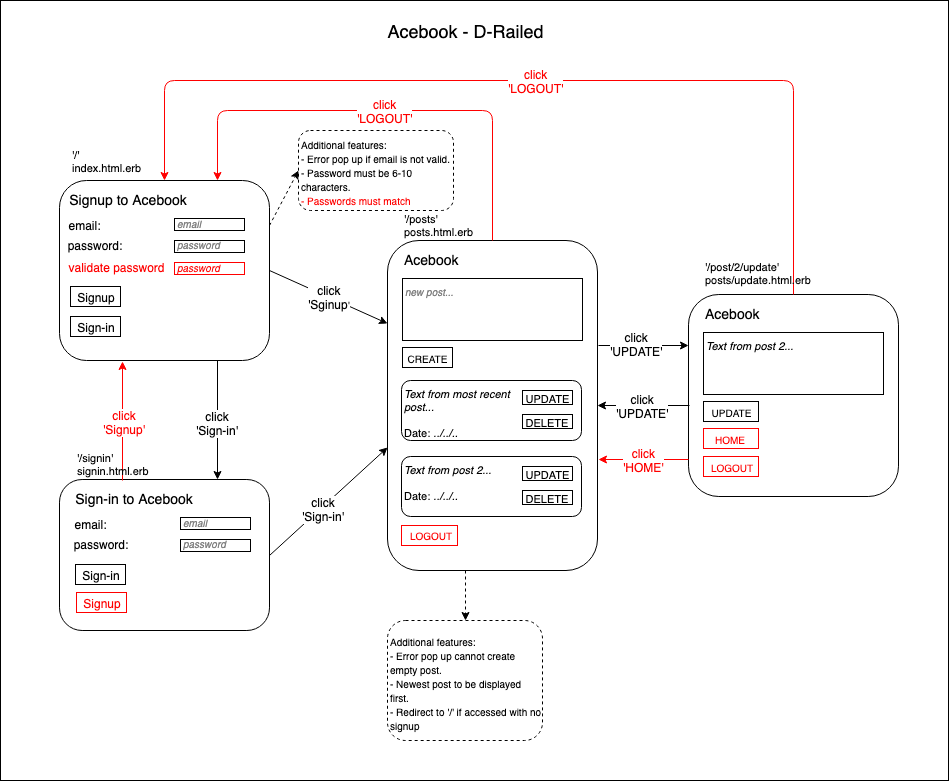

The diagram above was exported from draw.io. Its source (the exported page's mxGraphModel, read from the mxfile embedded in the PNG):
<mxGraphModel dx="1185" dy="1573" grid="1" gridSize="10" guides="1" tooltips="1" connect="1" arrows="1" fold="1" page="1" pageScale="1" pageWidth="1169" pageHeight="827" math="0" shadow="0">
  <root>
    <mxCell id="0" />
    <mxCell id="1" parent="0" />
    <mxCell id="EBCaR-5nnFwqNS7SjQO6-91" value="" style="rounded=0;whiteSpace=wrap;html=1;strokeColor=#000000;strokeWidth=1;fontSize=12;fontColor=#000000;align=left;" vertex="1" parent="1">
      <mxGeometry x="92" y="-60" width="948" height="780" as="geometry" />
    </mxCell>
    <mxCell id="EBCaR-5nnFwqNS7SjQO6-1" value="" style="rounded=1;whiteSpace=wrap;html=1;" vertex="1" parent="1">
      <mxGeometry x="151" y="120" width="210" height="180" as="geometry" />
    </mxCell>
    <mxCell id="EBCaR-5nnFwqNS7SjQO6-2" value="Sign-in" style="text;html=1;strokeColor=#000000;fillColor=none;align=center;verticalAlign=middle;whiteSpace=wrap;rounded=0;" vertex="1" parent="1">
      <mxGeometry x="162" y="256" width="50" height="20" as="geometry" />
    </mxCell>
    <mxCell id="EBCaR-5nnFwqNS7SjQO6-6" value="Signup to Acebook" style="text;html=1;strokeColor=none;fillColor=none;align=center;verticalAlign=middle;whiteSpace=wrap;rounded=0;fontSize=14;" vertex="1" parent="1">
      <mxGeometry x="154" y="124" width="130" height="30" as="geometry" />
    </mxCell>
    <mxCell id="EBCaR-5nnFwqNS7SjQO6-7" value="email:" style="text;html=1;strokeColor=none;fillColor=none;align=center;verticalAlign=middle;whiteSpace=wrap;rounded=0;fontSize=12;" vertex="1" parent="1">
      <mxGeometry x="151" y="154" width="50" height="20" as="geometry" />
    </mxCell>
    <mxCell id="EBCaR-5nnFwqNS7SjQO6-8" value="password:" style="text;html=1;strokeColor=none;fillColor=none;align=center;verticalAlign=middle;whiteSpace=wrap;rounded=0;fontSize=12;" vertex="1" parent="1">
      <mxGeometry x="162" y="174" width="50" height="20" as="geometry" />
    </mxCell>
    <mxCell id="EBCaR-5nnFwqNS7SjQO6-9" value="&lt;font style=&quot;font-size: 10px&quot;&gt;email&lt;/font&gt;" style="rounded=0;strokeColor=#000000;fontSize=11;html=1;fontColor=#808080;labelPosition=center;verticalLabelPosition=middle;align=left;verticalAlign=middle;fontStyle=2;spacingBottom=2;" vertex="1" parent="1">
      <mxGeometry x="266" y="158" width="70" height="12" as="geometry" />
    </mxCell>
    <mxCell id="EBCaR-5nnFwqNS7SjQO6-11" value="&lt;span style=&quot;font-size: 10px;&quot;&gt;&lt;font style=&quot;font-size: 10px;&quot; color=&quot;#808080&quot;&gt;password&lt;/font&gt;&lt;/span&gt;" style="rounded=0;whiteSpace=wrap;html=1;strokeColor=#000000;fontSize=10;align=left;fontStyle=2;spacingBottom=4;" vertex="1" parent="1">
      <mxGeometry x="266" y="180" width="70" height="12" as="geometry" />
    </mxCell>
    <mxCell id="EBCaR-5nnFwqNS7SjQO6-12" value="validate password" style="text;html=1;strokeColor=none;fillColor=none;align=center;verticalAlign=middle;whiteSpace=wrap;rounded=0;fontSize=12;fontColor=#FF0000;" vertex="1" parent="1">
      <mxGeometry x="154" y="196" width="108" height="20" as="geometry" />
    </mxCell>
    <mxCell id="EBCaR-5nnFwqNS7SjQO6-14" value="&lt;div style=&quot;text-align: left&quot;&gt;&lt;span style=&quot;font-size: 10px;&quot;&gt;password&lt;/span&gt;&lt;/div&gt;" style="rounded=0;whiteSpace=wrap;html=1;strokeColor=#FF0000;fontSize=14;align=left;fontStyle=2;verticalAlign=middle;spacingBottom=5;fontColor=#FF0000;" vertex="1" parent="1">
      <mxGeometry x="266" y="202" width="70" height="12" as="geometry" />
    </mxCell>
    <mxCell id="EBCaR-5nnFwqNS7SjQO6-15" value="Signup" style="text;html=1;strokeColor=#000000;fillColor=none;align=center;verticalAlign=middle;whiteSpace=wrap;rounded=0;" vertex="1" parent="1">
      <mxGeometry x="162" y="226" width="50" height="20" as="geometry" />
    </mxCell>
    <mxCell id="EBCaR-5nnFwqNS7SjQO6-18" value="" style="rounded=1;whiteSpace=wrap;html=1;" vertex="1" parent="1">
      <mxGeometry x="151" y="419" width="210" height="151" as="geometry" />
    </mxCell>
    <mxCell id="EBCaR-5nnFwqNS7SjQO6-19" value="Sign-in" style="text;html=1;strokeColor=#000000;fillColor=none;align=center;verticalAlign=middle;whiteSpace=wrap;rounded=0;" vertex="1" parent="1">
      <mxGeometry x="167" y="504" width="50" height="20" as="geometry" />
    </mxCell>
    <mxCell id="EBCaR-5nnFwqNS7SjQO6-20" value="Sign-in to Acebook" style="text;html=1;strokeColor=none;fillColor=none;align=center;verticalAlign=middle;whiteSpace=wrap;rounded=0;fontSize=14;" vertex="1" parent="1">
      <mxGeometry x="160" y="423" width="130" height="30" as="geometry" />
    </mxCell>
    <mxCell id="EBCaR-5nnFwqNS7SjQO6-21" value="email:" style="text;html=1;strokeColor=none;fillColor=none;align=center;verticalAlign=middle;whiteSpace=wrap;rounded=0;fontSize=12;" vertex="1" parent="1">
      <mxGeometry x="157" y="453" width="50" height="20" as="geometry" />
    </mxCell>
    <mxCell id="EBCaR-5nnFwqNS7SjQO6-22" value="password:" style="text;html=1;strokeColor=none;fillColor=none;align=center;verticalAlign=middle;whiteSpace=wrap;rounded=0;fontSize=12;" vertex="1" parent="1">
      <mxGeometry x="168" y="473" width="50" height="20" as="geometry" />
    </mxCell>
    <mxCell id="EBCaR-5nnFwqNS7SjQO6-23" value="&lt;font style=&quot;font-size: 10px&quot;&gt;email&lt;/font&gt;" style="rounded=0;strokeColor=#000000;fontSize=11;html=1;fontColor=#808080;labelPosition=center;verticalLabelPosition=middle;align=left;verticalAlign=middle;fontStyle=2;spacingBottom=2;" vertex="1" parent="1">
      <mxGeometry x="272" y="457" width="70" height="12" as="geometry" />
    </mxCell>
    <mxCell id="EBCaR-5nnFwqNS7SjQO6-24" value="&lt;span style=&quot;font-size: 10px;&quot;&gt;&lt;font style=&quot;font-size: 10px;&quot; color=&quot;#808080&quot;&gt;password&lt;/font&gt;&lt;/span&gt;" style="rounded=0;whiteSpace=wrap;html=1;strokeColor=#000000;fontSize=10;align=left;fontStyle=2;spacingBottom=4;" vertex="1" parent="1">
      <mxGeometry x="272" y="479" width="70" height="12" as="geometry" />
    </mxCell>
    <mxCell id="EBCaR-5nnFwqNS7SjQO6-29" value="&lt;font style=&quot;font-size: 10px&quot;&gt;&lt;font style=&quot;font-size: 10px&quot;&gt;&lt;font color=&quot;#000000&quot;&gt;Additional features:&lt;/font&gt;&lt;br&gt;&lt;font color=&quot;#000000&quot;&gt;- Error pop up if email is not valid.&lt;br&gt;&lt;/font&gt;&lt;/font&gt;&lt;font color=&quot;#000000&quot;&gt;- Password must be 6-10 characters.&lt;/font&gt;&lt;br&gt;&lt;font color=&quot;#ff0000&quot;&gt;- Passwords must match&lt;/font&gt;&lt;br&gt;&lt;/font&gt;" style="rounded=1;whiteSpace=wrap;html=1;dashed=1;strokeColor=#000000;fontSize=12;fontColor=#808080;align=left;strokeWidth=1;" vertex="1" parent="1">
      <mxGeometry x="390" y="70" width="155" height="80" as="geometry" />
    </mxCell>
    <mxCell id="EBCaR-5nnFwqNS7SjQO6-36" value="" style="rounded=1;whiteSpace=wrap;html=1;" vertex="1" parent="1">
      <mxGeometry x="479" y="180" width="210" height="330" as="geometry" />
    </mxCell>
    <mxCell id="EBCaR-5nnFwqNS7SjQO6-38" value="Acebook" style="text;html=1;strokeColor=none;fillColor=none;align=center;verticalAlign=middle;whiteSpace=wrap;rounded=0;fontSize=14;" vertex="1" parent="1">
      <mxGeometry x="482" y="184" width="83" height="30" as="geometry" />
    </mxCell>
    <mxCell id="EBCaR-5nnFwqNS7SjQO6-39" value="&lt;font style=&quot;font-size: 10px&quot;&gt;CREATE&lt;/font&gt;" style="text;html=1;strokeColor=#000000;fillColor=none;align=center;verticalAlign=middle;whiteSpace=wrap;rounded=0;fontSize=12;" vertex="1" parent="1">
      <mxGeometry x="494" y="287" width="50" height="20" as="geometry" />
    </mxCell>
    <mxCell id="EBCaR-5nnFwqNS7SjQO6-41" value="&lt;div style=&quot;text-align: left&quot;&gt;&lt;span style=&quot;font-size: 10px&quot;&gt;new post...&lt;/span&gt;&lt;/div&gt;" style="rounded=0;strokeColor=#000000;fontSize=11;html=1;fontColor=#808080;labelPosition=center;verticalLabelPosition=middle;align=left;verticalAlign=top;fontStyle=2;spacingBottom=2;horizontal=1;spacing=2;" vertex="1" parent="1">
      <mxGeometry x="494" y="218" width="180" height="62" as="geometry" />
    </mxCell>
    <mxCell id="EBCaR-5nnFwqNS7SjQO6-44" value="&lt;font color=&quot;#000000&quot; style=&quot;font-size: 11px&quot;&gt;&lt;i&gt;Text from most recent&lt;br&gt;post...&lt;br&gt;&lt;/i&gt;&lt;br&gt;Date: &lt;i&gt;../../..&lt;/i&gt;&lt;br&gt;&lt;/font&gt;" style="rounded=1;whiteSpace=wrap;html=1;strokeColor=#000000;strokeWidth=1;fontSize=11;fontColor=#FF0000;align=left;verticalAlign=top;" vertex="1" parent="1">
      <mxGeometry x="493" y="320" width="180" height="60" as="geometry" />
    </mxCell>
    <mxCell id="EBCaR-5nnFwqNS7SjQO6-37" value="&lt;font style=&quot;font-size: 11px&quot;&gt;UPDATE&lt;/font&gt;" style="text;html=1;strokeColor=#000000;fillColor=none;align=center;verticalAlign=middle;whiteSpace=wrap;rounded=0;" vertex="1" parent="1">
      <mxGeometry x="614" y="330" width="50" height="14" as="geometry" />
    </mxCell>
    <mxCell id="EBCaR-5nnFwqNS7SjQO6-45" value="&lt;font style=&quot;font-size: 11px&quot;&gt;DELETE&lt;/font&gt;" style="text;html=1;strokeColor=#000000;fillColor=none;align=center;verticalAlign=middle;whiteSpace=wrap;rounded=0;" vertex="1" parent="1">
      <mxGeometry x="614" y="354" width="50" height="14" as="geometry" />
    </mxCell>
    <mxCell id="EBCaR-5nnFwqNS7SjQO6-46" value="&lt;font color=&quot;#000000&quot; style=&quot;font-size: 11px&quot;&gt;&lt;i&gt;Text from post 2...&lt;br&gt;&lt;/i&gt;&lt;br&gt;Date: &lt;i&gt;../../..&lt;/i&gt;&lt;br&gt;&lt;/font&gt;" style="rounded=1;whiteSpace=wrap;html=1;strokeColor=#000000;strokeWidth=1;fontSize=11;fontColor=#FF0000;align=left;verticalAlign=top;" vertex="1" parent="1">
      <mxGeometry x="493" y="396" width="180" height="60" as="geometry" />
    </mxCell>
    <mxCell id="EBCaR-5nnFwqNS7SjQO6-47" value="&lt;font style=&quot;font-size: 11px&quot;&gt;UPDATE&lt;/font&gt;" style="text;html=1;strokeColor=#000000;fillColor=none;align=center;verticalAlign=middle;whiteSpace=wrap;rounded=0;" vertex="1" parent="1">
      <mxGeometry x="614" y="406" width="50" height="14" as="geometry" />
    </mxCell>
    <mxCell id="EBCaR-5nnFwqNS7SjQO6-48" value="&lt;font style=&quot;font-size: 11px&quot;&gt;DELETE&lt;/font&gt;" style="text;html=1;strokeColor=#000000;fillColor=none;align=center;verticalAlign=middle;whiteSpace=wrap;rounded=0;" vertex="1" parent="1">
      <mxGeometry x="614" y="430" width="50" height="14" as="geometry" />
    </mxCell>
    <mxCell id="EBCaR-5nnFwqNS7SjQO6-49" value="" style="rounded=1;whiteSpace=wrap;html=1;" vertex="1" parent="1">
      <mxGeometry x="780" y="234" width="210" height="202" as="geometry" />
    </mxCell>
    <mxCell id="EBCaR-5nnFwqNS7SjQO6-50" value="Acebook" style="text;html=1;strokeColor=none;fillColor=none;align=center;verticalAlign=middle;whiteSpace=wrap;rounded=0;fontSize=14;" vertex="1" parent="1">
      <mxGeometry x="783" y="238" width="83" height="30" as="geometry" />
    </mxCell>
    <mxCell id="EBCaR-5nnFwqNS7SjQO6-51" value="&lt;font style=&quot;font-size: 10px&quot;&gt;UPDATE&lt;/font&gt;" style="text;html=1;strokeColor=#000000;fillColor=none;align=center;verticalAlign=middle;whiteSpace=wrap;rounded=0;fontSize=12;" vertex="1" parent="1">
      <mxGeometry x="795" y="341" width="55" height="20" as="geometry" />
    </mxCell>
    <mxCell id="EBCaR-5nnFwqNS7SjQO6-52" value="&lt;div style=&quot;text-align: left&quot;&gt;&lt;font color=&quot;#000000&quot;&gt;Text from post 2...&lt;/font&gt;&lt;/div&gt;" style="rounded=0;strokeColor=#000000;fontSize=11;html=1;fontColor=#808080;labelPosition=center;verticalLabelPosition=middle;align=left;verticalAlign=top;fontStyle=2;spacingBottom=2;horizontal=1;spacing=2;" vertex="1" parent="1">
      <mxGeometry x="795" y="272" width="180" height="62" as="geometry" />
    </mxCell>
    <mxCell id="EBCaR-5nnFwqNS7SjQO6-60" value="LOGOUT" style="text;html=1;strokeColor=#FF0000;fillColor=none;align=center;verticalAlign=middle;whiteSpace=wrap;rounded=0;fontColor=#FF0000;fontSize=10;" vertex="1" parent="1">
      <mxGeometry x="493" y="465" width="56" height="20" as="geometry" />
    </mxCell>
    <mxCell id="EBCaR-5nnFwqNS7SjQO6-61" value="&lt;font style=&quot;font-size: 10px&quot;&gt;HOME&lt;/font&gt;" style="text;html=1;strokeColor=#FF0000;fillColor=none;align=center;verticalAlign=middle;whiteSpace=wrap;rounded=0;fontColor=#FF0000;" vertex="1" parent="1">
      <mxGeometry x="795" y="368" width="55" height="20" as="geometry" />
    </mxCell>
    <mxCell id="EBCaR-5nnFwqNS7SjQO6-62" value="&lt;font style=&quot;font-size: 10px&quot;&gt;LOGOUT&lt;/font&gt;" style="text;html=1;strokeColor=#FF0000;fillColor=none;align=center;verticalAlign=middle;whiteSpace=wrap;rounded=0;fontColor=#FF0000;" vertex="1" parent="1">
      <mxGeometry x="795" y="396" width="55" height="20" as="geometry" />
    </mxCell>
    <mxCell id="EBCaR-5nnFwqNS7SjQO6-64" value="" style="endArrow=classic;html=1;fontSize=10;fontColor=#FF0000;entryX=0;entryY=0.5;entryDx=0;entryDy=0;exitX=1;exitY=0.25;exitDx=0;exitDy=0;dashed=1;" edge="1" parent="1" source="EBCaR-5nnFwqNS7SjQO6-1" target="EBCaR-5nnFwqNS7SjQO6-29">
      <mxGeometry width="50" height="50" relative="1" as="geometry">
        <mxPoint x="150" y="620" as="sourcePoint" />
        <mxPoint x="200" y="570" as="targetPoint" />
      </mxGeometry>
    </mxCell>
    <mxCell id="EBCaR-5nnFwqNS7SjQO6-65" value="&lt;font color=&quot;#000000&quot; style=&quot;font-size: 12px&quot;&gt;click&lt;br&gt;'Sginup&lt;/font&gt;&lt;font color=&quot;#000000&quot;&gt;'&lt;/font&gt;&lt;br&gt;" style="endArrow=classic;html=1;fontSize=10;fontColor=#FF0000;exitX=1;exitY=0.5;exitDx=0;exitDy=0;entryX=0;entryY=0.25;entryDx=0;entryDy=0;" edge="1" parent="1" source="EBCaR-5nnFwqNS7SjQO6-1" target="EBCaR-5nnFwqNS7SjQO6-36">
      <mxGeometry width="50" height="50" relative="1" as="geometry">
        <mxPoint x="150" y="620" as="sourcePoint" />
        <mxPoint x="200" y="570" as="targetPoint" />
      </mxGeometry>
    </mxCell>
    <mxCell id="EBCaR-5nnFwqNS7SjQO6-66" value="" style="endArrow=classic;html=1;fontSize=10;fontColor=#FF0000;exitX=1;exitY=0.5;exitDx=0;exitDy=0;entryX=-0.002;entryY=0.628;entryDx=0;entryDy=0;entryPerimeter=0;" edge="1" parent="1" source="EBCaR-5nnFwqNS7SjQO6-18" target="EBCaR-5nnFwqNS7SjQO6-36">
      <mxGeometry width="50" height="50" relative="1" as="geometry">
        <mxPoint x="150" y="620" as="sourcePoint" />
        <mxPoint x="200" y="570" as="targetPoint" />
      </mxGeometry>
    </mxCell>
    <mxCell id="EBCaR-5nnFwqNS7SjQO6-67" value="&lt;font color=&quot;#000000&quot; style=&quot;font-size: 12px&quot;&gt;click&lt;br style=&quot;font-size: 12px&quot;&gt;'Sign-in'&lt;/font&gt;&lt;br style=&quot;font-size: 12px&quot;&gt;" style="text;html=1;resizable=0;points=[];align=center;verticalAlign=middle;labelBackgroundColor=#ffffff;fontSize=12;fontColor=#FF0000;" vertex="1" connectable="0" parent="EBCaR-5nnFwqNS7SjQO6-66">
      <mxGeometry x="-0.1157" y="-1" relative="1" as="geometry">
        <mxPoint as="offset" />
      </mxGeometry>
    </mxCell>
    <mxCell id="EBCaR-5nnFwqNS7SjQO6-68" value="" style="endArrow=classic;html=1;fontSize=12;fontColor=#FF0000;exitX=0.75;exitY=1;exitDx=0;exitDy=0;entryX=0.75;entryY=0;entryDx=0;entryDy=0;" edge="1" parent="1" source="EBCaR-5nnFwqNS7SjQO6-1" target="EBCaR-5nnFwqNS7SjQO6-18">
      <mxGeometry width="50" height="50" relative="1" as="geometry">
        <mxPoint x="150" y="620" as="sourcePoint" />
        <mxPoint x="200" y="570" as="targetPoint" />
      </mxGeometry>
    </mxCell>
    <mxCell id="EBCaR-5nnFwqNS7SjQO6-70" value="&lt;font color=&quot;#000000&quot;&gt;click&lt;br&gt;'Sign-in'&lt;/font&gt;&lt;br&gt;" style="text;html=1;resizable=0;points=[];align=center;verticalAlign=middle;labelBackgroundColor=#ffffff;fontSize=12;fontColor=#FF0000;" vertex="1" connectable="0" parent="EBCaR-5nnFwqNS7SjQO6-68">
      <mxGeometry x="0.042" y="-1" relative="1" as="geometry">
        <mxPoint as="offset" />
      </mxGeometry>
    </mxCell>
    <mxCell id="EBCaR-5nnFwqNS7SjQO6-71" value="&lt;font&gt;Signup&lt;/font&gt;" style="text;html=1;strokeColor=#FF0000;fillColor=none;align=center;verticalAlign=middle;whiteSpace=wrap;rounded=0;fontColor=#FF0000;" vertex="1" parent="1">
      <mxGeometry x="168" y="532" width="50" height="20" as="geometry" />
    </mxCell>
    <mxCell id="EBCaR-5nnFwqNS7SjQO6-75" value="" style="endArrow=classic;html=1;fontSize=12;fontColor=#FF0000;entryX=0;entryY=0.25;entryDx=0;entryDy=0;" edge="1" parent="1" target="EBCaR-5nnFwqNS7SjQO6-49">
      <mxGeometry width="50" height="50" relative="1" as="geometry">
        <mxPoint x="690" y="285" as="sourcePoint" />
        <mxPoint x="200" y="590" as="targetPoint" />
      </mxGeometry>
    </mxCell>
    <mxCell id="EBCaR-5nnFwqNS7SjQO6-76" value="&lt;font color=&quot;#000000&quot;&gt;click&lt;br&gt;'UPDATE'&lt;/font&gt;&lt;br&gt;" style="text;html=1;resizable=0;points=[];align=center;verticalAlign=middle;labelBackgroundColor=#ffffff;fontSize=12;fontColor=#FF0000;" vertex="1" connectable="0" parent="EBCaR-5nnFwqNS7SjQO6-75">
      <mxGeometry x="-0.1852" y="2" relative="1" as="geometry">
        <mxPoint as="offset" />
      </mxGeometry>
    </mxCell>
    <mxCell id="EBCaR-5nnFwqNS7SjQO6-77" value="" style="endArrow=classic;html=1;fontSize=12;fontColor=#FF0000;entryX=1;entryY=0.5;entryDx=0;entryDy=0;" edge="1" parent="1" target="EBCaR-5nnFwqNS7SjQO6-36">
      <mxGeometry width="50" height="50" relative="1" as="geometry">
        <mxPoint x="781" y="345" as="sourcePoint" />
        <mxPoint x="690" y="386" as="targetPoint" />
      </mxGeometry>
    </mxCell>
    <mxCell id="EBCaR-5nnFwqNS7SjQO6-78" value="&lt;font color=&quot;#000000&quot;&gt;click&lt;br&gt;'UPDATE'&lt;/font&gt;&lt;br&gt;" style="text;html=1;resizable=0;points=[];align=center;verticalAlign=middle;labelBackgroundColor=#ffffff;fontSize=12;fontColor=#FF0000;" vertex="1" connectable="0" parent="EBCaR-5nnFwqNS7SjQO6-77">
      <mxGeometry x="0.0519" relative="1" as="geometry">
        <mxPoint as="offset" />
      </mxGeometry>
    </mxCell>
    <mxCell id="EBCaR-5nnFwqNS7SjQO6-79" value="" style="endArrow=classic;html=1;fontSize=12;fontColor=#FF0000;entryX=0.298;entryY=1.004;entryDx=0;entryDy=0;entryPerimeter=0;strokeColor=#FF0000;" edge="1" parent="1" target="EBCaR-5nnFwqNS7SjQO6-1">
      <mxGeometry width="50" height="50" relative="1" as="geometry">
        <mxPoint x="214" y="420" as="sourcePoint" />
        <mxPoint x="200" y="590" as="targetPoint" />
      </mxGeometry>
    </mxCell>
    <mxCell id="EBCaR-5nnFwqNS7SjQO6-80" value="click&lt;br&gt;'Signup'&lt;br&gt;" style="text;html=1;resizable=0;points=[];align=center;verticalAlign=middle;labelBackgroundColor=#ffffff;fontSize=12;fontColor=#FF0000;" vertex="1" connectable="0" parent="EBCaR-5nnFwqNS7SjQO6-79">
      <mxGeometry x="-0.0028" y="-1" relative="1" as="geometry">
        <mxPoint as="offset" />
      </mxGeometry>
    </mxCell>
    <mxCell id="EBCaR-5nnFwqNS7SjQO6-81" value="click&lt;br&gt;'LOGOUT'&lt;br&gt;" style="endArrow=classic;html=1;strokeColor=#FF0000;fontSize=12;fontColor=#FF0000;exitX=0.5;exitY=0;exitDx=0;exitDy=0;entryX=0.75;entryY=0;entryDx=0;entryDy=0;" edge="1" parent="1" source="EBCaR-5nnFwqNS7SjQO6-36" target="EBCaR-5nnFwqNS7SjQO6-1">
      <mxGeometry width="50" height="50" relative="1" as="geometry">
        <mxPoint x="150" y="640" as="sourcePoint" />
        <mxPoint x="252" y="120" as="targetPoint" />
        <Array as="points">
          <mxPoint x="584" y="50" />
          <mxPoint x="309" y="50" />
        </Array>
      </mxGeometry>
    </mxCell>
    <mxCell id="EBCaR-5nnFwqNS7SjQO6-83" value="click&lt;br&gt;'LOGOUT'&lt;br&gt;" style="endArrow=classic;html=1;strokeColor=#FF0000;fontSize=12;fontColor=#FF0000;exitX=0.5;exitY=0;exitDx=0;exitDy=0;entryX=0.5;entryY=0;entryDx=0;entryDy=0;" edge="1" parent="1" source="EBCaR-5nnFwqNS7SjQO6-49" target="EBCaR-5nnFwqNS7SjQO6-1">
      <mxGeometry width="50" height="50" relative="1" as="geometry">
        <mxPoint x="150" y="640" as="sourcePoint" />
        <mxPoint x="200" y="90" as="targetPoint" />
        <Array as="points">
          <mxPoint x="885" y="20" />
          <mxPoint x="256" y="20" />
        </Array>
      </mxGeometry>
    </mxCell>
    <mxCell id="EBCaR-5nnFwqNS7SjQO6-84" value="click&lt;br&gt;'HOME'&lt;br&gt;" style="endArrow=classic;html=1;strokeColor=#FF0000;fontSize=12;fontColor=#FF0000;exitX=-0.002;exitY=0.817;exitDx=0;exitDy=0;exitPerimeter=0;" edge="1" parent="1" source="EBCaR-5nnFwqNS7SjQO6-49">
      <mxGeometry width="50" height="50" relative="1" as="geometry">
        <mxPoint x="150" y="640" as="sourcePoint" />
        <mxPoint x="690" y="399" as="targetPoint" />
      </mxGeometry>
    </mxCell>
    <mxCell id="EBCaR-5nnFwqNS7SjQO6-85" value="&lt;div style=&quot;text-align: left ; font-size: 11px&quot;&gt;&lt;font style=&quot;font-size: 11px&quot;&gt;'/'&lt;/font&gt;&lt;/div&gt;&lt;div style=&quot;text-align: left ; font-size: 11px&quot;&gt;&lt;font style=&quot;font-size: 11px&quot;&gt;index.html.erb&lt;/font&gt;&lt;/div&gt;" style="text;html=1;strokeColor=none;fillColor=none;align=left;verticalAlign=middle;whiteSpace=wrap;rounded=0;fontSize=12;fontColor=#000000;" vertex="1" parent="1">
      <mxGeometry x="162" y="90" width="40" height="20" as="geometry" />
    </mxCell>
    <mxCell id="EBCaR-5nnFwqNS7SjQO6-86" value="&lt;div style=&quot;text-align: left ; font-size: 11px&quot;&gt;&lt;font style=&quot;font-size: 11px&quot;&gt;'/posts'&lt;/font&gt;&lt;/div&gt;&lt;div style=&quot;text-align: left ; font-size: 11px&quot;&gt;&lt;font style=&quot;font-size: 11px&quot;&gt;posts.html.erb&lt;/font&gt;&lt;/div&gt;" style="text;html=1;strokeColor=none;fillColor=none;align=left;verticalAlign=middle;whiteSpace=wrap;rounded=0;fontSize=12;fontColor=#000000;" vertex="1" parent="1">
      <mxGeometry x="494" y="154" width="40" height="20" as="geometry" />
    </mxCell>
    <mxCell id="EBCaR-5nnFwqNS7SjQO6-87" value="&lt;div style=&quot;text-align: left ; font-size: 11px&quot;&gt;'/post/2/update'&lt;/div&gt;&lt;div style=&quot;text-align: left ; font-size: 11px&quot;&gt;posts/update.html.erb&lt;/div&gt;" style="text;html=1;strokeColor=none;fillColor=none;align=left;verticalAlign=middle;whiteSpace=wrap;rounded=0;fontSize=12;fontColor=#000000;" vertex="1" parent="1">
      <mxGeometry x="795" y="202" width="40" height="20" as="geometry" />
    </mxCell>
    <mxCell id="EBCaR-5nnFwqNS7SjQO6-88" value="&lt;font style=&quot;font-size: 10px&quot;&gt;&lt;font color=&quot;#000000&quot;&gt;&lt;font style=&quot;font-size: 10px&quot;&gt;Additional features:&lt;br&gt;- Error pop up cannot create empty post.&lt;br&gt;&lt;/font&gt;- Newest post to be displayed first.&lt;br&gt;- Redirect to '/' if accessed with no signup&lt;/font&gt;&lt;br&gt;&lt;/font&gt;" style="rounded=1;whiteSpace=wrap;html=1;dashed=1;strokeColor=#000000;fontSize=12;fontColor=#808080;align=left;strokeWidth=1;" vertex="1" parent="1">
      <mxGeometry x="479" y="560" width="155" height="120" as="geometry" />
    </mxCell>
    <mxCell id="EBCaR-5nnFwqNS7SjQO6-89" value="&lt;div style=&quot;text-align: left ; font-size: 11px&quot;&gt;&lt;font style=&quot;font-size: 11px&quot;&gt;'/signin'&lt;/font&gt;&lt;/div&gt;&lt;div style=&quot;text-align: left ; font-size: 11px&quot;&gt;&lt;font style=&quot;font-size: 11px&quot;&gt;signin.html.erb&lt;/font&gt;&lt;/div&gt;" style="text;html=1;strokeColor=none;fillColor=none;align=left;verticalAlign=middle;whiteSpace=wrap;rounded=0;fontSize=12;fontColor=#000000;" vertex="1" parent="1">
      <mxGeometry x="167" y="393" width="40" height="20" as="geometry" />
    </mxCell>
    <mxCell id="EBCaR-5nnFwqNS7SjQO6-90" value="" style="endArrow=classic;html=1;strokeColor=#000000;fontSize=12;fontColor=#000000;entryX=0.5;entryY=0;entryDx=0;entryDy=0;dashed=1;" edge="1" parent="1" target="EBCaR-5nnFwqNS7SjQO6-88">
      <mxGeometry width="50" height="50" relative="1" as="geometry">
        <mxPoint x="557" y="510" as="sourcePoint" />
        <mxPoint x="200" y="700" as="targetPoint" />
      </mxGeometry>
    </mxCell>
    <mxCell id="EBCaR-5nnFwqNS7SjQO6-92" value="&lt;font style=&quot;font-size: 18px&quot;&gt;Acebook - D-Railed&lt;/font&gt;" style="text;html=1;strokeColor=none;fillColor=none;align=center;verticalAlign=middle;whiteSpace=wrap;rounded=0;fontSize=12;fontColor=#000000;" vertex="1" parent="1">
      <mxGeometry x="381" y="-40" width="351" height="20" as="geometry" />
    </mxCell>
  </root>
</mxGraphModel>